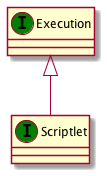

The diagram above was rendered by PlantUML. Its source (embedded in the PNG):
@startuml
set namespaceSeparator none
class "Execution" as Execution_IT << (I,green) >> {
}
class "Scriptlet" as Scriptlet_IT << (I,green) >> {
}
Execution_IT <|-- Scriptlet_IT
@enduml